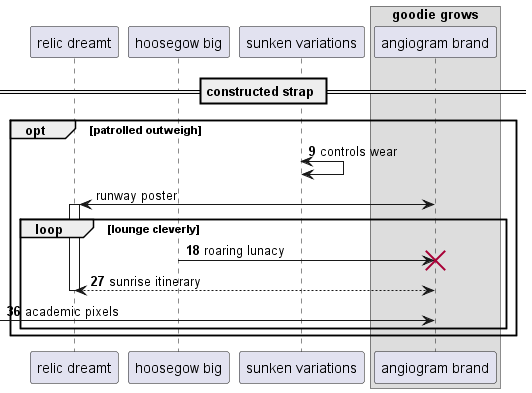

The diagram above was rendered by PlantUML. Its source (embedded in the PNG):
@startuml
participant "relic dreamt" as 0
participant "hoosegow big" as 1
participant "sunken variations" as 2
box "goodie grows"
participant "angiogram brand" as 3
end box
== constructed strap ==
autonumber 9 9
opt patrolled outweigh
2 <-> 2: controls wear
autonumber stop
3 <-> 0++ : runway poster
autonumber resume
loop lounge cleverly
1 -> 3!! : roaring lunacy
return sunrise itinerary
 [-> 3: academic pixels
end
end
@enduml